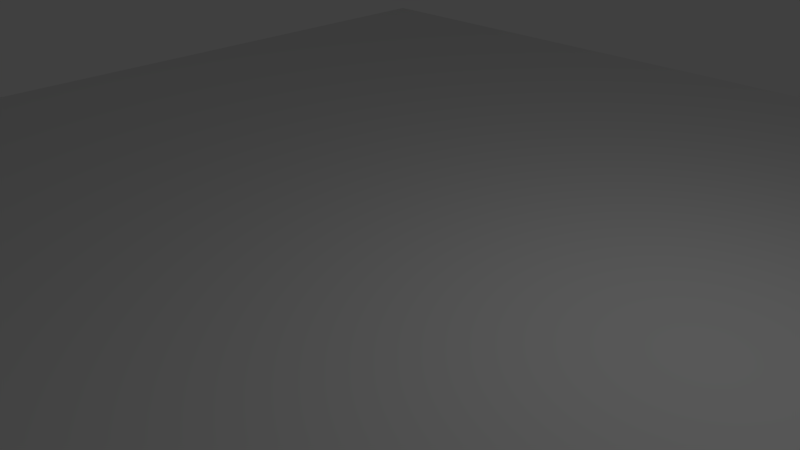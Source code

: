 # Source: obstacles_01_without_ground.blend  (saved by Blender 2.70.2; exported with 4.5.12 LTS)
import bpy
from mathutils import Matrix  # noqa: F401  (used for matrix-valued properties, if any)

bpy.ops.wm.read_factory_settings(use_empty=True)
scene = bpy.context.scene
scene.name = 'Scene'

# ---- collections
col_collection_1 = bpy.data.collections.new('Collection 1'); scene.collection.children.link(col_collection_1)

# ---- world
world_world = bpy.data.worlds.new('World'); scene.world = world_world
world_world.color = (0.05088, 0.05088, 0.05088)
world_world.use_sun_shadow = False
world_world.sun_shadow_jitter_overblur = 0.0
world_world.cycles.sampling_method = 'MANUAL'
world_world.cycles.sample_map_resolution = 256

# ---- cameras
cam_camera = bpy.data.cameras.new('Camera')
cam_camera.clip_end = 100.0
cam_camera.lens = 35.0
cam_camera.sensor_width = 32.0
cam_camera.sensor_height = 18.0
cam_camera.ortho_scale = 7.314
cam_camera.dof.focus_distance = 0.0
cam_camera.dof.aperture_fstop = 128.0

# ---- lights
light_lamp = bpy.data.lights.new('Lamp', 'POINT')
light_lamp.transmission_factor = 0.0
light_lamp.cutoff_distance = 30.0
light_lamp.energy = 100.0
light_lamp.shadow_buffer_clip_start = 1.001
light_lamp.shadow_soft_size = 1.0
light_lamp.shadow_maximum_resolution = 0.006
light_lamp.use_absolute_resolution = True
light_lamp.cycles.use_multiple_importance_sampling = False

# ---- meshes
me_grid = bpy.data.meshes.new('Grid')
me_grid.from_pydata([(10.0, -10.0, 0.0), (8.0, -10.0, 0.0), (6.0, -10.0, 0.0), (4.0, -10.0, 0.0), (2.0, -10.0, 0.0), (0.0, -10.0, 0.0), (-2.0, -10.0, 0.0), (-4.0, -10.0, 0.0), (-6.0, -10.0, 0.0), (-8.0, -10.0, 0.0), (-10.0, -10.0, 0.0), (-10.0, -8.0, 0.0), (-8.0, -8.0, 0.0), (-6.0, -8.0, 0.0), (-4.0, -8.0, 0.0), (-2.0, -8.0, 0.0), (0.0, -8.0, 0.0), (2.0, -8.0, 0.0), (4.0, -8.0, 0.0), (6.0, -8.0, 0.0), (8.0, -8.0, 0.0), (10.0, -8.0, 0.0), (10.0, -6.0, 0.0), (8.0, -6.0, 0.0), (6.0, -6.0, 0.0), (4.0, -6.0, 0.0), (2.0, -6.0, 0.0), (0.0, -6.0, 0.0), (-2.0, -6.0, 0.0), (-4.0, -6.0, 0.0), (-6.0, -6.0, 0.0), (-8.0, -6.0, 0.0), (-10.0, -6.0, 0.0), (-10.0, -4.0, 0.0), (-8.0, -4.0, 0.0), (-6.0, -4.0, 0.0), (-4.0, -4.0, 0.0), (-2.0, -4.0, 0.0), (0.0, -4.0, 0.0), (2.0, -4.0, 0.0), (4.0, -4.0, 0.0), (6.0, -4.0, 0.0), (8.0, -4.0, 0.0), (10.0, -4.0, 0.0), (10.0, -2.0, 0.0), (8.0, -2.0, 0.0), (6.0, -2.0, 0.0), (4.0, -2.0, 0.0), (2.0, -2.0, 0.0), (0.0, -2.0, 0.0), (-2.0, -2.0, 0.0), (-4.0, -2.0, 0.0), (-6.0, -2.0, 0.0), (-8.0, -2.0, 0.0), (-10.0, -2.0, 0.0), (-10.0, 0.0, 0.0), (-8.0, 0.0, 0.0), (-6.0, 0.0, 0.0), (-4.0, 0.0, 0.0), (-2.0, 0.0, 0.0), (0.0, 0.0, 0.0), (2.0, 0.0, 0.0), (4.0, 0.0, 0.0), (6.0, 0.0, 0.0), (8.0, 0.0, 0.0), (10.0, 0.0, 0.0), (10.0, 2.0, 0.0), (8.0, 2.0, 0.0), (6.0, 2.0, 0.0), (4.0, 2.0, 0.0), (2.0, 2.0, 0.0), (0.0, 2.0, 0.0), (-2.0, 2.0, 0.0), (-4.0, 2.0, 0.0), (-6.0, 2.0, 0.0), (-8.0, 2.0, 0.0), (-10.0, 2.0, 0.0), (-10.0, 4.0, 0.0), (-8.0, 4.0, 0.0), (-6.0, 4.0, 0.0), (-4.0, 4.0, 0.0), (-2.0, 4.0, 0.0), (0.0, 4.0, 0.0), (2.0, 4.0, 0.0), (4.0, 4.0, 0.0), (6.0, 4.0, 0.0), (8.0, 4.0, 0.0), (10.0, 4.0, 0.0), (10.0, 6.0, 0.0), (8.0, 6.0, 0.0), (6.0, 6.0, 0.0), (4.0, 6.0, 0.0), (2.0, 6.0, 0.0), (0.0, 6.0, 0.0), (-2.0, 6.0, 0.0), (-4.0, 6.0, 0.0), (-6.0, 6.0, 0.0), (-8.0, 6.0, 0.0), (-10.0, 6.0, 0.0), (-10.0, 8.0, 0.0), (-8.0, 8.0, 0.0), (-6.0, 8.0, 0.0), (-4.0, 8.0, 0.0), (-2.0, 8.0, 0.0), (0.0, 8.0, 0.0), (2.0, 8.0, 0.0), (4.0, 8.0, 0.0), (6.0, 8.0, 0.0), (8.0, 8.0, 0.0), (10.0, 8.0, 0.0), (10.0, 10.0, 0.0), (8.0, 10.0, 0.0), (6.0, 10.0, 0.0), (4.0, 10.0, 0.0), (2.0, 10.0, 0.0), (0.0, 10.0, 0.0), (-2.0, 10.0, 0.0), (-4.0, 10.0, 0.0), (-6.0, 10.0, 0.0), (-8.0, 10.0, 0.0), (-10.0, 10.0, 0.0), (-3.0, 4.0, 0.0), (-2.0, 5.0, 0.0), (-3.0, 6.0, 0.0), (-4.0, 5.0, 0.0), (-3.0, 5.0, 0.0), (3.0, -6.0, 0.0), (-1.0, -6.0, 0.0), (-2.0, -5.0, 0.0), (0.0, -5.0, 0.0), (-1.0, -4.0, 0.0), (2.0, -5.0, 0.0), (4.0, -5.0, 0.0), (3.0, -4.0, 0.0), (5.0, -4.0, 0.0), (6.0, -3.0, 0.0), (5.0, -2.0, 0.0), (4.0, -3.0, 0.0), (-5.0, -2.0, 0.0), (-6.0, -1.0, 0.0), (-4.0, -1.0, 0.0), (-5.0, 0.0, 0.0), (5.0, 0.0, 0.0), (6.0, 1.0, 0.0), (5.0, 2.0, 0.0), (4.0, 1.0, 0.0), (-5.0, 2.0, 0.0), (-6.0, 3.0, 0.0), (-4.0, 3.0, 0.0), (-5.0, 4.0, 0.0), (1.0, 4.0, 0.0), (2.0, 5.0, 0.0), (1.0, 6.0, 0.0), (0.0, 5.0, 0.0), (-1.0, -5.0, 0.0), (3.0, -5.0, 0.0), (5.0, -3.0, 0.0), (-5.0, -1.0, 0.0), (5.0, 1.0, 0.0), (-5.0, 3.0, 0.0), (1.0, 5.0, 0.0), (1.5, -10.0, 0.0), (1.0, -10.0, 0.0), (0.5, -10.0, 0.0), (1.5, -8.0, 0.0), (1.0, -8.0, 0.0), (0.5, -8.0, 0.0), (1.5, -6.0, 0.0), (1.0, -6.0, 0.0), (0.5, -6.0, 0.0), (1.5, -4.0, 0.0), (1.0, -4.0, 0.0), (0.5, -4.0, 0.0), (1.5, -2.0, 0.0), (1.0, -2.0, 0.0), (0.5, -2.0, 0.0), (0.5, 0.0, 0.0), (1.0, 0.0, 0.0), (1.5, 0.0, 0.0), (1.5, 2.0, 0.0), (1.0, 2.0, 0.0), (0.5, 2.0, 0.0), (-0.5, -2.0, 0.0), (-1.0, -2.0, 0.0), (-1.5, -2.0, 0.0), (-1.5, 0.0, 0.0), (-1.0, 0.0, 0.0), (-0.5, 0.0, 0.0), (-0.5, 2.0, 0.0), (-1.0, 2.0, 0.0), (-1.5, 2.0, 0.0), (-1.5, 4.0, 0.0), (-1.0, 4.0, 0.0), (-0.5, 4.0, 0.0), (2.0, 1.5, 0.0), (2.0, 1.0, 0.0), (2.0, 0.5, 0.0), (0.0, 0.5, 0.0), (0.0, 1.0, 0.0), (0.0, 1.5, 0.0), (-2.0, 0.5, 0.0), (-2.0, 1.0, 0.0), (-2.0, 1.5, 0.0), (-4.0, 0.5, 0.0), (-4.0, 1.0, 0.0), (-4.0, 1.5, 0.0), (-6.0, 0.5, 0.0), (-6.0, 1.0, 0.0), (-6.0, 1.5, 0.0), (-8.0, 1.5, 0.0), (-8.0, 1.0, 0.0), (-8.0, 0.5, 0.0), (-10.0, 1.5, 0.0), (-10.0, 1.0, 0.0), (-10.0, 0.5, 0.0), (0.5, 0.5, 0.0), (0.5, 1.0, 0.0), (1.0, 0.5, 0.0), (1.0, 1.0, 0.0), (1.0, 1.5, 0.0), (1.5, 1.0, 0.0), (-1.5, 1.0, 0.0), (-1.0, 0.5, 0.0), (-1.0, 1.0, 0.0), (-1.0, 1.5, 0.0), (-0.5, 0.5, 0.0), (-0.5, 1.0, 0.0), (-2.0, -0.5, 0.0), (-2.0, -1.0, 0.0), (-2.0, -1.5, 0.0), (0.0, -1.5, 0.0), (0.0, -1.0, 0.0), (0.0, -0.5, 0.0), (2.0, -1.5, 0.0), (2.0, -1.0, 0.0), (2.0, -0.5, 0.0), (4.0, -1.5, 0.0), (4.0, -1.0, 0.0), (4.0, -0.5, 0.0), (6.0, -1.5, 0.0), (6.0, -1.0, 0.0), (6.0, -0.5, 0.0), (8.0, -1.5, 0.0), (8.0, -1.0, 0.0), (8.0, -0.5, 0.0), (10.0, -0.5, 0.0), (10.0, -1.0, 0.0), (10.0, -1.5, 0.0), (0.5, -1.0, 0.0), (0.5, -0.5, 0.0), (1.0, -1.5, 0.0), (1.0, -1.0, 0.0), (1.0, -0.5, 0.0), (1.5, -1.0, 0.0), (-1.5, -1.0, 0.0), (-1.0, -1.5, 0.0), (-1.0, -1.0, 0.0), (-1.0, -0.5, 0.0), (-0.5, -1.0, 0.0), (-0.5, -0.5, 0.0)], [], [(10, 9, 12, 11), (9, 8, 13, 12), (8, 7, 14, 13), (7, 6, 15), (6, 5, 16, 15), (4, 3, 17), (3, 2, 19), (2, 1, 20, 19), (1, 0, 21, 20), (20, 21, 22, 23), (19, 20, 23), (18, 19, 24, 25), (17, 18, 25, 126, 26), (15, 16, 27, 127, 28), (14, 15, 28, 29), (13, 14, 29, 30), (12, 13, 30, 31), (11, 12, 31, 32), (32, 31, 34, 33), (31, 30, 35, 34), (30, 29, 36, 35), (29, 28, 128, 37, 36), (154, 129, 38, 130), (155, 132, 133), (132, 134, 40), (24, 23, 42, 41), (23, 22, 43), (43, 44, 45), (41, 42, 45, 46, 135), (156, 135, 46, 136), (133, 40, 137), (37, 130, 38, 49, 182, 183, 184, 50), (36, 37, 50, 51), (35, 36, 51, 138, 52), (34, 35, 52, 53), (33, 34, 53), (54, 53, 56, 55), (53, 52, 139, 57, 56), (157, 140, 58, 141), (51, 50, 229, 228, 227, 59, 58, 140), (259, 232, 60, 187), (64, 65, 66, 67), (63, 64, 67, 68, 143), (158, 143, 68, 144), (61, 62, 145, 69, 70, 194, 195, 196), (76, 75, 77), (75, 74, 147, 79, 78), (148, 80, 149), (73, 72, 81, 121, 80, 148), (71, 181, 180, 179, 70, 83, 150, 82), (70, 69, 84, 83), (69, 144, 68, 85, 84), (68, 67, 86, 85), (67, 66, 87), (86, 87, 88, 89), (85, 86, 89, 90), (84, 85, 90, 91), (83, 84, 91, 92, 151), (160, 151, 92, 152), (81, 191, 192, 193, 82, 153, 93, 94, 122), (125, 122, 94, 123), (79, 149, 80, 124, 95, 96), (78, 79, 96, 97), (77, 78, 97), (98, 97, 100, 99), (97, 96, 101), (96, 95, 102, 101), (95, 123, 94, 103, 102), (94, 93, 104, 103), (93, 152, 92, 105, 104), (92, 91, 106, 105), (91, 90, 107, 106), (90, 89, 108, 107), (89, 88, 109, 108), (108, 109, 110, 111), (107, 108, 111, 112), (106, 107, 112, 113), (105, 106, 113), (104, 105, 114, 115), (103, 104, 115, 116), (102, 103, 117), (101, 102, 117), (100, 101, 118, 119), (99, 100, 119, 120), (54, 33, 53), (75, 78, 77), (100, 97, 101), (98, 77, 97), (103, 116, 117), (118, 101, 117), (114, 105, 113), (124, 125, 123, 95), (121, 125, 124), (121, 81, 122, 125), (80, 121, 124), (128, 154, 130), (28, 127, 154, 128), (127, 27, 129, 154), (131, 155, 133, 39), (26, 126, 155, 131), (126, 25, 132, 155), (25, 24, 41, 134, 132), (137, 156, 136, 47), (40, 134, 137), (134, 41, 135, 156), (39, 133, 137, 47, 48), (139, 157, 141, 57), (52, 138, 157, 139), (138, 51, 140, 157), (145, 158, 144), (62, 142, 158, 145), (142, 63, 143, 158), (147, 159, 149, 79), (74, 146, 159, 147), (146, 73, 148, 159), (153, 160, 152, 93), (82, 150, 160, 153), (150, 83, 151), (159, 148, 149), (160, 150, 151), (69, 145, 144), (134, 156, 137), (132, 40, 133), (37, 128, 130), (14, 7, 15), (18, 3, 19), (42, 43, 45), (24, 19, 23), (3, 18, 17), (42, 23, 43), (86, 67, 87), (170, 39, 48, 173, 174, 175, 49, 38, 172, 171), (188, 71, 82, 193, 192, 191, 81, 72, 190, 189), (27, 169, 168, 167, 26, 131, 39, 170, 171, 172, 38, 129), (241, 63, 142, 62, 238, 237, 236, 47, 136, 46, 239, 240), (232, 249, 176, 60), (249, 252, 177, 176), (257, 259, 187, 186), (161, 4, 17, 164, 165, 166, 16, 5, 163, 162), (182, 49, 230, 231, 258, 256, 255, 183), (199, 71, 188, 189, 224, 223, 226, 198), (187, 60, 197, 225), (225, 197, 198, 226), (59, 185, 186, 222, 223, 221, 201, 200), (208, 74, 75, 209, 210, 211, 56, 57, 206, 207), (205, 73, 146, 74, 208, 207, 206, 57, 141, 58, 203, 204), (245, 65, 64, 244, 243, 242, 45, 44, 247, 246), (60, 176, 215, 197), (197, 215, 216, 198), (185, 59, 227, 228, 254, 256, 257, 186), (176, 177, 217, 215), (215, 217, 218, 216), (50, 184, 183, 255, 256, 254, 228, 229), (178, 61, 196, 195, 220, 218, 217, 177), (186, 187, 225, 222), (222, 225, 226, 223), (194, 70, 179, 180, 219, 218, 220, 195), (258, 231, 232, 259), (235, 61, 178, 177, 252, 251, 253, 234), (181, 71, 199, 198, 216, 218, 219, 180), (244, 64, 63, 241, 240, 239, 46, 45, 242, 243), (202, 72, 73, 205, 204, 203, 58, 59, 200, 201), (209, 75, 76, 212, 213, 214, 55, 56, 211, 210), (164, 17, 26, 167, 168, 169, 27, 16, 166, 165), (173, 48, 233, 234, 253, 251, 250, 174), (231, 248, 249, 232), (248, 251, 252, 249), (238, 62, 61, 235, 234, 233, 48, 47, 236, 237), (190, 72, 202, 201, 221, 223, 224, 189), (256, 258, 259, 257), (49, 175, 174, 250, 251, 248, 231, 230)])
me_grid.use_remesh_preserve_volume = False
me_grid.use_remesh_preserve_attributes = False
me_grid.use_mirror_vertex_groups = False
me_grid.update()

# ---- objects
ob_grid = bpy.data.objects.new('Grid', me_grid)
ob_lamp = bpy.data.objects.new('Lamp', light_lamp)
ob_camera = bpy.data.objects.new('Camera', cam_camera)

# ---- transforms, parenting, visibility, modifiers, constraints
ob_grid.location = (0.0, 0.0, 0.0)
ob_grid.lineart.crease_threshold = 0.0
ob_lamp.location = (4.076, 1.005, 5.904)
ob_lamp.rotation_euler = (0.6503, 0.05522, 1.866)
ob_lamp.lock_rotations_4d = False
ob_lamp.empty_display_type = 'ARROWS'
ob_lamp.color = (0.0, 0.0, 0.0, 0.0)
ob_lamp.lineart.crease_threshold = 0.0
ob_camera.location = (7.481, -6.508, 5.344)
ob_camera.rotation_euler = (1.109, 0.01082, 0.8149)
ob_camera.lock_rotations_4d = False
ob_camera.empty_display_type = 'ARROWS'
ob_camera.color = (0.0, 0.0, 0.0, 0.0)
ob_camera.display_type = 'WIRE'
ob_camera.lineart.crease_threshold = 0.0

# ---- collection membership
col_collection_1.objects.link(ob_grid)
col_collection_1.objects.link(ob_lamp)
col_collection_1.objects.link(ob_camera)

# ---- scene / render settings (as saved in the file)
scene.camera = ob_camera
scene.frame_start = 1; scene.frame_end = 250; scene.frame_set(1)
scene.render.engine = 'BLENDER_EEVEE_NEXT'
scene.render.image_settings.color_mode = 'RGB'
scene.render.image_settings.compression = 90
scene.render.resolution_percentage = 50
scene.render.dither_intensity = 0.0
scene.render.bake_margin = 2
scene.render.bake_bias = 0.0
scene.cycles.use_denoising = False
scene.cycles.samples = 10
scene.cycles.sampling_pattern = 'TABULATED_SOBOL'
scene.cycles.light_sampling_threshold = 0.0
scene.cycles.use_adaptive_sampling = False
scene.cycles.use_light_tree = False
scene.cycles.blur_glossy = 0.0
scene.cycles.volume_bounces = 1
scene.cycles.pixel_filter_type = 'GAUSSIAN'
scene.cycles.sample_clamp_indirect = 0.0
scene.view_settings.view_transform = 'Standard'
bpy.context.view_layer.update()
